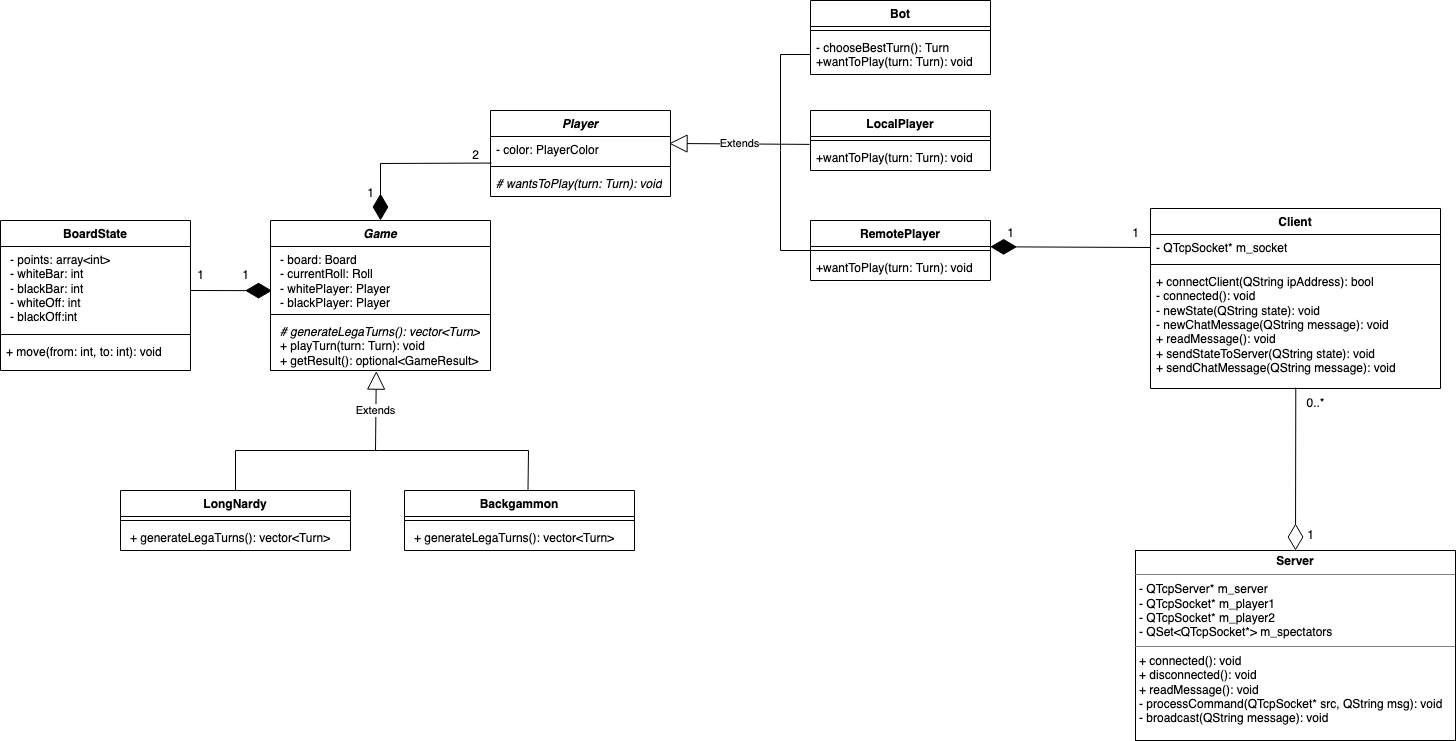

The diagram above was exported from draw.io. Its source (the exported page's mxGraphModel, read from the mxfile embedded in the PNG):
<mxGraphModel dx="2901" dy="2252" grid="1" gridSize="10" guides="1" tooltips="1" connect="1" arrows="1" fold="1" page="1" pageScale="1" pageWidth="827" pageHeight="1169" math="0" shadow="0">
  <root>
    <mxCell id="0" />
    <mxCell id="1" parent="0" />
    <mxCell id="ltkmp_Gt_iOiUBLWNh7G-5" value="" style="endArrow=diamondThin;endFill=1;endSize=24;html=1;rounded=0;entryX=0.007;entryY=0.69;entryDx=0;entryDy=0;entryPerimeter=0;" parent="1" target="QlzooESxO4i4zdjtebIv-33" edge="1">
      <mxGeometry width="160" relative="1" as="geometry">
        <mxPoint x="170" y="280" as="sourcePoint" />
        <mxPoint x="246.01" y="278.4000000000001" as="targetPoint" />
        <Array as="points" />
      </mxGeometry>
    </mxCell>
    <mxCell id="ltkmp_Gt_iOiUBLWNh7G-12" value="Extends" style="endArrow=block;endSize=16;endFill=0;html=1;rounded=0;entryX=0.481;entryY=1.012;entryDx=0;entryDy=0;entryPerimeter=0;" parent="1" target="QlzooESxO4i4zdjtebIv-35" edge="1">
      <mxGeometry width="160" relative="1" as="geometry">
        <mxPoint x="355" y="440" as="sourcePoint" />
        <mxPoint x="355" y="360" as="targetPoint" />
        <Array as="points" />
        <mxPoint as="offset" />
      </mxGeometry>
    </mxCell>
    <mxCell id="ltkmp_Gt_iOiUBLWNh7G-14" value="" style="endArrow=diamondThin;endFill=1;endSize=24;html=1;rounded=0;entryX=0.5;entryY=0;entryDx=0;entryDy=0;exitX=0.006;exitY=0.584;exitDx=0;exitDy=0;exitPerimeter=0;" parent="1" target="QlzooESxO4i4zdjtebIv-32" edge="1">
      <mxGeometry width="160" relative="1" as="geometry">
        <mxPoint x="470.96000000000004" y="152.55999999999995" as="sourcePoint" />
        <mxPoint x="355" y="210" as="targetPoint" />
        <Array as="points">
          <mxPoint x="360" y="153" />
        </Array>
      </mxGeometry>
    </mxCell>
    <mxCell id="ltkmp_Gt_iOiUBLWNh7G-21" value="Extends" style="endArrow=block;endSize=16;endFill=0;html=1;rounded=0;entryX=0.992;entryY=0.268;entryDx=0;entryDy=0;exitX=-0.005;exitY=-0.004;exitDx=0;exitDy=0;exitPerimeter=0;entryPerimeter=0;" parent="1" source="QlzooESxO4i4zdjtebIv-53" target="QlzooESxO4i4zdjtebIv-43" edge="1">
      <mxGeometry width="160" relative="1" as="geometry">
        <mxPoint x="770" y="130" as="sourcePoint" />
        <mxPoint x="570" y="294.9999999999999" as="targetPoint" />
      </mxGeometry>
    </mxCell>
    <mxCell id="ltkmp_Gt_iOiUBLWNh7G-22" value="&lt;p style=&quot;margin:0px;margin-top:4px;text-align:center;&quot;&gt;&lt;b&gt;Server&lt;/b&gt;&lt;br&gt;&lt;/p&gt;&lt;hr size=&quot;1&quot;&gt;&lt;p style=&quot;margin:0px;margin-left:4px;&quot;&gt;- QTcpServer* m_server&lt;br&gt;- QTcpSocket* m_player1&lt;br&gt;- QTcpSocket* m_player2&lt;br&gt;- QSet&amp;lt;QTcpSocket*&amp;gt; m_spectators&lt;/p&gt;&lt;hr size=&quot;1&quot;&gt;&lt;p style=&quot;margin:0px;margin-left:4px;&quot;&gt;+ connected(): void&lt;/p&gt;&lt;p style=&quot;margin:0px;margin-left:4px;&quot;&gt;+ disconnected(): void&lt;/p&gt;&lt;p style=&quot;margin:0px;margin-left:4px;&quot;&gt;+&amp;nbsp;readMessage(): void&lt;/p&gt;&lt;p style=&quot;margin:0px;margin-left:4px;&quot;&gt;- processCommand(QTcpSocket* src, QString msg): void&lt;br&gt;&lt;/p&gt;&lt;p style=&quot;margin:0px;margin-left:4px;&quot;&gt;- broadcast(QString message): void&lt;br&gt;&lt;/p&gt;" style="verticalAlign=top;align=left;overflow=fill;fontSize=12;fontFamily=Helvetica;html=1;whiteSpace=wrap;" parent="1" vertex="1">
      <mxGeometry x="1115" y="540" width="320" height="190" as="geometry" />
    </mxCell>
    <mxCell id="QlzooESxO4i4zdjtebIv-10" value="LongNardy" style="swimlane;fontStyle=1;align=center;verticalAlign=top;childLayout=stackLayout;horizontal=1;startSize=26;horizontalStack=0;resizeParent=1;resizeParentMax=0;resizeLast=0;collapsible=1;marginBottom=0;whiteSpace=wrap;html=1;" parent="1" vertex="1">
      <mxGeometry x="100" y="480" width="230" height="60" as="geometry">
        <mxRectangle x="300" y="750" width="100" height="30" as="alternateBounds" />
      </mxGeometry>
    </mxCell>
    <mxCell id="QlzooESxO4i4zdjtebIv-12" value="" style="line;strokeWidth=1;fillColor=none;align=left;verticalAlign=middle;spacingTop=-1;spacingLeft=3;spacingRight=3;rotatable=0;labelPosition=right;points=[];portConstraint=eastwest;strokeColor=inherit;" parent="QlzooESxO4i4zdjtebIv-10" vertex="1">
      <mxGeometry y="26" width="230" height="8" as="geometry" />
    </mxCell>
    <mxCell id="QlzooESxO4i4zdjtebIv-13" value="&lt;p style=&quot;border-color: var(--border-color); margin: 0px 0px 0px 4px;&quot;&gt;+ generateLegaTurns(): vector&amp;lt;Turn&amp;gt;&lt;/p&gt;&lt;div&gt;&lt;span style=&quot;border-color: var(--border-color);&quot;&gt;&lt;br&gt;&lt;/span&gt;&lt;/div&gt;" style="text;strokeColor=none;fillColor=none;align=left;verticalAlign=top;spacingLeft=4;spacingRight=4;overflow=hidden;rotatable=0;points=[[0,0.5],[1,0.5]];portConstraint=eastwest;whiteSpace=wrap;html=1;" parent="QlzooESxO4i4zdjtebIv-10" vertex="1">
      <mxGeometry y="34" width="230" height="26" as="geometry" />
    </mxCell>
    <mxCell id="QlzooESxO4i4zdjtebIv-14" value="Backgammon" style="swimlane;fontStyle=1;align=center;verticalAlign=top;childLayout=stackLayout;horizontal=1;startSize=26;horizontalStack=0;resizeParent=1;resizeParentMax=0;resizeLast=0;collapsible=1;marginBottom=0;whiteSpace=wrap;html=1;" parent="1" vertex="1">
      <mxGeometry x="384" y="480" width="230" height="60" as="geometry">
        <mxRectangle x="300" y="750" width="100" height="30" as="alternateBounds" />
      </mxGeometry>
    </mxCell>
    <mxCell id="QlzooESxO4i4zdjtebIv-15" value="" style="line;strokeWidth=1;fillColor=none;align=left;verticalAlign=middle;spacingTop=-1;spacingLeft=3;spacingRight=3;rotatable=0;labelPosition=right;points=[];portConstraint=eastwest;strokeColor=inherit;" parent="QlzooESxO4i4zdjtebIv-14" vertex="1">
      <mxGeometry y="26" width="230" height="8" as="geometry" />
    </mxCell>
    <mxCell id="QlzooESxO4i4zdjtebIv-16" value="&lt;p style=&quot;border-color: var(--border-color); margin: 0px 0px 0px 4px;&quot;&gt;+ generateLegaTurns(): vector&amp;lt;Turn&amp;gt;&lt;/p&gt;&lt;div&gt;&lt;span style=&quot;border-color: var(--border-color);&quot;&gt;&lt;br&gt;&lt;/span&gt;&lt;/div&gt;" style="text;strokeColor=none;fillColor=none;align=left;verticalAlign=top;spacingLeft=4;spacingRight=4;overflow=hidden;rotatable=0;points=[[0,0.5],[1,0.5]];portConstraint=eastwest;whiteSpace=wrap;html=1;" parent="QlzooESxO4i4zdjtebIv-14" vertex="1">
      <mxGeometry y="34" width="230" height="26" as="geometry" />
    </mxCell>
    <mxCell id="QlzooESxO4i4zdjtebIv-17" value="&lt;b style=&quot;border-color: var(--border-color);&quot;&gt;BoardState&lt;/b&gt;" style="swimlane;fontStyle=1;align=center;verticalAlign=top;childLayout=stackLayout;horizontal=1;startSize=26;horizontalStack=0;resizeParent=1;resizeParentMax=0;resizeLast=0;collapsible=1;marginBottom=0;whiteSpace=wrap;html=1;" parent="1" vertex="1">
      <mxGeometry x="-20" y="210" width="190" height="150" as="geometry" />
    </mxCell>
    <mxCell id="QlzooESxO4i4zdjtebIv-18" value="&lt;p style=&quot;border-color: var(--border-color); margin: 0px 0px 0px 4px;&quot;&gt;- points: array&amp;lt;int&amp;gt;&lt;/p&gt;&lt;p style=&quot;border-color: var(--border-color); margin: 0px 0px 0px 4px;&quot;&gt;- whiteBar: int&lt;/p&gt;&lt;p style=&quot;border-color: var(--border-color); margin: 0px 0px 0px 4px;&quot;&gt;- blackBar: int&lt;/p&gt;&lt;p style=&quot;border-color: var(--border-color); margin: 0px 0px 0px 4px;&quot;&gt;- whiteOff: int&lt;/p&gt;&lt;p style=&quot;border-color: var(--border-color); margin: 0px 0px 0px 4px;&quot;&gt;- blackOff:int&lt;/p&gt;&lt;div&gt;&lt;br&gt;&lt;/div&gt;" style="text;strokeColor=none;fillColor=none;align=left;verticalAlign=top;spacingLeft=4;spacingRight=4;overflow=hidden;rotatable=0;points=[[0,0.5],[1,0.5]];portConstraint=eastwest;whiteSpace=wrap;html=1;" parent="QlzooESxO4i4zdjtebIv-17" vertex="1">
      <mxGeometry y="26" width="190" height="84" as="geometry" />
    </mxCell>
    <mxCell id="QlzooESxO4i4zdjtebIv-19" value="" style="line;strokeWidth=1;fillColor=none;align=left;verticalAlign=middle;spacingTop=-1;spacingLeft=3;spacingRight=3;rotatable=0;labelPosition=right;points=[];portConstraint=eastwest;strokeColor=inherit;" parent="QlzooESxO4i4zdjtebIv-17" vertex="1">
      <mxGeometry y="110" width="190" height="8" as="geometry" />
    </mxCell>
    <mxCell id="QlzooESxO4i4zdjtebIv-20" value="+ move(from: int, to: int): void" style="text;strokeColor=none;fillColor=none;align=left;verticalAlign=top;spacingLeft=4;spacingRight=4;overflow=hidden;rotatable=0;points=[[0,0.5],[1,0.5]];portConstraint=eastwest;whiteSpace=wrap;html=1;" parent="QlzooESxO4i4zdjtebIv-17" vertex="1">
      <mxGeometry y="118" width="190" height="32" as="geometry" />
    </mxCell>
    <mxCell id="QlzooESxO4i4zdjtebIv-30" value="1" style="text;html=1;align=center;verticalAlign=middle;resizable=0;points=[];autosize=1;strokeColor=none;fillColor=none;" parent="1" vertex="1">
      <mxGeometry x="165" y="250" width="30" height="30" as="geometry" />
    </mxCell>
    <mxCell id="QlzooESxO4i4zdjtebIv-31" value="1" style="text;html=1;align=center;verticalAlign=middle;resizable=0;points=[];autosize=1;strokeColor=none;fillColor=none;" parent="1" vertex="1">
      <mxGeometry x="210" y="250" width="30" height="30" as="geometry" />
    </mxCell>
    <mxCell id="QlzooESxO4i4zdjtebIv-32" value="&lt;b style=&quot;border-color: var(--border-color);&quot;&gt;&lt;i style=&quot;border-color: var(--border-color);&quot;&gt;Game&lt;/i&gt;&lt;/b&gt;" style="swimlane;fontStyle=1;align=center;verticalAlign=top;childLayout=stackLayout;horizontal=1;startSize=26;horizontalStack=0;resizeParent=1;resizeParentMax=0;resizeLast=0;collapsible=1;marginBottom=0;whiteSpace=wrap;html=1;" parent="1" vertex="1">
      <mxGeometry x="250" y="210" width="220" height="150" as="geometry">
        <mxRectangle x="280" y="210" width="70" height="30" as="alternateBounds" />
      </mxGeometry>
    </mxCell>
    <mxCell id="QlzooESxO4i4zdjtebIv-33" value="&lt;p style=&quot;border-color: var(--border-color); margin: 0px 0px 0px 4px;&quot;&gt;- board: Board&lt;br style=&quot;border-color: var(--border-color);&quot;&gt;&lt;/p&gt;&lt;p style=&quot;border-color: var(--border-color); margin: 0px 0px 0px 4px;&quot;&gt;&lt;span style=&quot;border-color: var(--border-color); background-color: initial;&quot;&gt;- currentRoll: Roll&lt;/span&gt;&lt;/p&gt;&lt;p style=&quot;border-color: var(--border-color); margin: 0px 0px 0px 4px;&quot;&gt;&lt;span style=&quot;border-color: var(--border-color); background-color: initial;&quot;&gt;- whitePlayer: Player&lt;/span&gt;&lt;/p&gt;&lt;p style=&quot;border-color: var(--border-color); margin: 0px 0px 0px 4px;&quot;&gt;&lt;span style=&quot;border-color: var(--border-color); background-color: initial;&quot;&gt;- blackPlayer: Player&lt;/span&gt;&lt;/p&gt;&lt;div&gt;&lt;span style=&quot;border-color: var(--border-color); background-color: initial;&quot;&gt;&lt;br&gt;&lt;/span&gt;&lt;/div&gt;" style="text;strokeColor=none;fillColor=none;align=left;verticalAlign=top;spacingLeft=4;spacingRight=4;overflow=hidden;rotatable=0;points=[[0,0.5],[1,0.5]];portConstraint=eastwest;whiteSpace=wrap;html=1;" parent="QlzooESxO4i4zdjtebIv-32" vertex="1">
      <mxGeometry y="26" width="220" height="64" as="geometry" />
    </mxCell>
    <mxCell id="QlzooESxO4i4zdjtebIv-34" value="" style="line;strokeWidth=1;fillColor=none;align=left;verticalAlign=middle;spacingTop=-1;spacingLeft=3;spacingRight=3;rotatable=0;labelPosition=right;points=[];portConstraint=eastwest;strokeColor=inherit;" parent="QlzooESxO4i4zdjtebIv-32" vertex="1">
      <mxGeometry y="90" width="220" height="8" as="geometry" />
    </mxCell>
    <mxCell id="QlzooESxO4i4zdjtebIv-35" value="&lt;p style=&quot;border-color: var(--border-color); margin: 0px 0px 0px 4px;&quot;&gt;&lt;i style=&quot;border-color: var(--border-color);&quot;&gt;# generateLegaTurns(): vector&amp;lt;Turn&amp;gt;&lt;/i&gt;&lt;/p&gt;&lt;p style=&quot;border-color: var(--border-color); margin: 0px 0px 0px 4px;&quot;&gt;+ playTurn(turn: Turn): void&lt;/p&gt;&lt;p style=&quot;border-color: var(--border-color); margin: 0px 0px 0px 4px;&quot;&gt;+ getResult(): optional&amp;lt;GameResult&amp;gt;&lt;/p&gt;" style="text;strokeColor=none;fillColor=none;align=left;verticalAlign=top;spacingLeft=4;spacingRight=4;overflow=hidden;rotatable=0;points=[[0,0.5],[1,0.5]];portConstraint=eastwest;whiteSpace=wrap;html=1;" parent="QlzooESxO4i4zdjtebIv-32" vertex="1">
      <mxGeometry y="98" width="220" height="52" as="geometry" />
    </mxCell>
    <mxCell id="QlzooESxO4i4zdjtebIv-38" value="" style="endArrow=none;html=1;rounded=0;exitX=0.5;exitY=0;exitDx=0;exitDy=0;entryX=0.537;entryY=-0.009;entryDx=0;entryDy=0;entryPerimeter=0;" parent="1" source="QlzooESxO4i4zdjtebIv-10" target="QlzooESxO4i4zdjtebIv-14" edge="1">
      <mxGeometry width="50" height="50" relative="1" as="geometry">
        <mxPoint x="270" y="340" as="sourcePoint" />
        <mxPoint x="320" y="290" as="targetPoint" />
        <Array as="points">
          <mxPoint x="215" y="440" />
          <mxPoint x="360" y="440" />
          <mxPoint x="508" y="440" />
        </Array>
      </mxGeometry>
    </mxCell>
    <mxCell id="QlzooESxO4i4zdjtebIv-40" value="1" style="text;html=1;align=center;verticalAlign=middle;resizable=0;points=[];autosize=1;strokeColor=none;fillColor=none;" parent="1" vertex="1">
      <mxGeometry x="335" y="168" width="30" height="30" as="geometry" />
    </mxCell>
    <mxCell id="QlzooESxO4i4zdjtebIv-41" value="2" style="text;html=1;align=center;verticalAlign=middle;resizable=0;points=[];autosize=1;strokeColor=none;fillColor=none;" parent="1" vertex="1">
      <mxGeometry x="440" y="130" width="30" height="30" as="geometry" />
    </mxCell>
    <mxCell id="QlzooESxO4i4zdjtebIv-42" value="&lt;i&gt;Player&lt;/i&gt;" style="swimlane;fontStyle=1;align=center;verticalAlign=top;childLayout=stackLayout;horizontal=1;startSize=26;horizontalStack=0;resizeParent=1;resizeParentMax=0;resizeLast=0;collapsible=1;marginBottom=0;whiteSpace=wrap;html=1;" parent="1" vertex="1">
      <mxGeometry x="470" y="100" width="180" height="86" as="geometry" />
    </mxCell>
    <mxCell id="QlzooESxO4i4zdjtebIv-43" value="- color: PlayerColor" style="text;strokeColor=none;fillColor=none;align=left;verticalAlign=top;spacingLeft=4;spacingRight=4;overflow=hidden;rotatable=0;points=[[0,0.5],[1,0.5]];portConstraint=eastwest;whiteSpace=wrap;html=1;" parent="QlzooESxO4i4zdjtebIv-42" vertex="1">
      <mxGeometry y="26" width="180" height="26" as="geometry" />
    </mxCell>
    <mxCell id="QlzooESxO4i4zdjtebIv-44" value="" style="line;strokeWidth=1;fillColor=none;align=left;verticalAlign=middle;spacingTop=-1;spacingLeft=3;spacingRight=3;rotatable=0;labelPosition=right;points=[];portConstraint=eastwest;strokeColor=inherit;" parent="QlzooESxO4i4zdjtebIv-42" vertex="1">
      <mxGeometry y="52" width="180" height="8" as="geometry" />
    </mxCell>
    <mxCell id="QlzooESxO4i4zdjtebIv-45" value="&lt;i&gt;# wantsToPlay(turn: Turn): void&lt;/i&gt;" style="text;strokeColor=none;fillColor=none;align=left;verticalAlign=top;spacingLeft=4;spacingRight=4;overflow=hidden;rotatable=0;points=[[0,0.5],[1,0.5]];portConstraint=eastwest;whiteSpace=wrap;html=1;" parent="QlzooESxO4i4zdjtebIv-42" vertex="1">
      <mxGeometry y="60" width="180" height="26" as="geometry" />
    </mxCell>
    <mxCell id="QlzooESxO4i4zdjtebIv-46" value="RemotePlayer" style="swimlane;fontStyle=1;align=center;verticalAlign=top;childLayout=stackLayout;horizontal=1;startSize=26;horizontalStack=0;resizeParent=1;resizeParentMax=0;resizeLast=0;collapsible=1;marginBottom=0;whiteSpace=wrap;html=1;" parent="1" vertex="1">
      <mxGeometry x="790" y="210" width="180" height="60" as="geometry" />
    </mxCell>
    <mxCell id="QlzooESxO4i4zdjtebIv-48" value="" style="line;strokeWidth=1;fillColor=none;align=left;verticalAlign=middle;spacingTop=-1;spacingLeft=3;spacingRight=3;rotatable=0;labelPosition=right;points=[];portConstraint=eastwest;strokeColor=inherit;" parent="QlzooESxO4i4zdjtebIv-46" vertex="1">
      <mxGeometry y="26" width="180" height="8" as="geometry" />
    </mxCell>
    <mxCell id="QlzooESxO4i4zdjtebIv-49" value="+wantToPlay(turn: Turn): void" style="text;strokeColor=none;fillColor=none;align=left;verticalAlign=top;spacingLeft=4;spacingRight=4;overflow=hidden;rotatable=0;points=[[0,0.5],[1,0.5]];portConstraint=eastwest;whiteSpace=wrap;html=1;" parent="QlzooESxO4i4zdjtebIv-46" vertex="1">
      <mxGeometry y="34" width="180" height="26" as="geometry" />
    </mxCell>
    <mxCell id="QlzooESxO4i4zdjtebIv-50" value="LocalPlayer" style="swimlane;fontStyle=1;align=center;verticalAlign=top;childLayout=stackLayout;horizontal=1;startSize=26;horizontalStack=0;resizeParent=1;resizeParentMax=0;resizeLast=0;collapsible=1;marginBottom=0;whiteSpace=wrap;html=1;" parent="1" vertex="1">
      <mxGeometry x="790" y="100" width="180" height="60" as="geometry" />
    </mxCell>
    <mxCell id="QlzooESxO4i4zdjtebIv-52" value="" style="line;strokeWidth=1;fillColor=none;align=left;verticalAlign=middle;spacingTop=-1;spacingLeft=3;spacingRight=3;rotatable=0;labelPosition=right;points=[];portConstraint=eastwest;strokeColor=inherit;" parent="QlzooESxO4i4zdjtebIv-50" vertex="1">
      <mxGeometry y="26" width="180" height="8" as="geometry" />
    </mxCell>
    <mxCell id="QlzooESxO4i4zdjtebIv-53" value="+wantToPlay(turn: Turn): void" style="text;strokeColor=none;fillColor=none;align=left;verticalAlign=top;spacingLeft=4;spacingRight=4;overflow=hidden;rotatable=0;points=[[0,0.5],[1,0.5]];portConstraint=eastwest;whiteSpace=wrap;html=1;" parent="QlzooESxO4i4zdjtebIv-50" vertex="1">
      <mxGeometry y="34" width="180" height="26" as="geometry" />
    </mxCell>
    <mxCell id="QlzooESxO4i4zdjtebIv-60" value="Bot" style="swimlane;fontStyle=1;align=center;verticalAlign=top;childLayout=stackLayout;horizontal=1;startSize=26;horizontalStack=0;resizeParent=1;resizeParentMax=0;resizeLast=0;collapsible=1;marginBottom=0;whiteSpace=wrap;html=1;" parent="1" vertex="1">
      <mxGeometry x="790" y="-10" width="180" height="74" as="geometry" />
    </mxCell>
    <mxCell id="QlzooESxO4i4zdjtebIv-62" value="" style="line;strokeWidth=1;fillColor=none;align=left;verticalAlign=middle;spacingTop=-1;spacingLeft=3;spacingRight=3;rotatable=0;labelPosition=right;points=[];portConstraint=eastwest;strokeColor=inherit;" parent="QlzooESxO4i4zdjtebIv-60" vertex="1">
      <mxGeometry y="26" width="180" height="8" as="geometry" />
    </mxCell>
    <mxCell id="QlzooESxO4i4zdjtebIv-63" value="- chooseBestTurn(): Turn&lt;br&gt;+wantToPlay(turn: Turn): void" style="text;strokeColor=none;fillColor=none;align=left;verticalAlign=top;spacingLeft=4;spacingRight=4;overflow=hidden;rotatable=0;points=[[0,0.5],[1,0.5]];portConstraint=eastwest;whiteSpace=wrap;html=1;" parent="QlzooESxO4i4zdjtebIv-60" vertex="1">
      <mxGeometry y="34" width="180" height="40" as="geometry" />
    </mxCell>
    <mxCell id="QlzooESxO4i4zdjtebIv-65" value="" style="endArrow=none;html=1;rounded=0;entryX=0;entryY=0.5;entryDx=0;entryDy=0;exitX=0;exitY=0.5;exitDx=0;exitDy=0;" parent="1" source="QlzooESxO4i4zdjtebIv-46" target="QlzooESxO4i4zdjtebIv-63" edge="1">
      <mxGeometry width="50" height="50" relative="1" as="geometry">
        <mxPoint x="540" y="210" as="sourcePoint" />
        <mxPoint x="590" y="160" as="targetPoint" />
        <Array as="points">
          <mxPoint x="760" y="240" />
          <mxPoint x="760" y="140" />
          <mxPoint x="760" y="44" />
        </Array>
      </mxGeometry>
    </mxCell>
    <mxCell id="QlzooESxO4i4zdjtebIv-68" value="Client" style="swimlane;fontStyle=1;align=center;verticalAlign=top;childLayout=stackLayout;horizontal=1;startSize=26;horizontalStack=0;resizeParent=1;resizeParentMax=0;resizeLast=0;collapsible=1;marginBottom=0;whiteSpace=wrap;html=1;" parent="1" vertex="1">
      <mxGeometry x="1130" y="198" width="290" height="180" as="geometry" />
    </mxCell>
    <mxCell id="QlzooESxO4i4zdjtebIv-69" value="- QTcpSocket* m_socket" style="text;strokeColor=none;fillColor=none;align=left;verticalAlign=top;spacingLeft=4;spacingRight=4;overflow=hidden;rotatable=0;points=[[0,0.5],[1,0.5]];portConstraint=eastwest;whiteSpace=wrap;html=1;" parent="QlzooESxO4i4zdjtebIv-68" vertex="1">
      <mxGeometry y="26" width="290" height="26" as="geometry" />
    </mxCell>
    <mxCell id="QlzooESxO4i4zdjtebIv-70" value="" style="line;strokeWidth=1;fillColor=none;align=left;verticalAlign=middle;spacingTop=-1;spacingLeft=3;spacingRight=3;rotatable=0;labelPosition=right;points=[];portConstraint=eastwest;strokeColor=inherit;" parent="QlzooESxO4i4zdjtebIv-68" vertex="1">
      <mxGeometry y="52" width="290" height="8" as="geometry" />
    </mxCell>
    <mxCell id="QlzooESxO4i4zdjtebIv-71" value="&lt;div&gt;+ connectClient(QString ipAddress): bool&lt;/div&gt;&lt;div&gt;- connected(): void&lt;br&gt;&lt;/div&gt;&lt;div&gt;- newState(QString state): void&lt;/div&gt;&lt;div&gt;- newChatMessage(QString message): void&lt;/div&gt;&lt;div&gt;+ readMessage(): void&lt;/div&gt;&lt;div&gt;+ sendStateToServer(QString state): void&lt;/div&gt;&lt;div&gt;+ sendChatMessage(QString message): void &lt;br&gt;&lt;/div&gt;&lt;div&gt;&lt;br&gt;&lt;/div&gt;" style="text;strokeColor=none;fillColor=none;align=left;verticalAlign=top;spacingLeft=4;spacingRight=4;overflow=hidden;rotatable=0;points=[[0,0.5],[1,0.5]];portConstraint=eastwest;whiteSpace=wrap;html=1;" parent="QlzooESxO4i4zdjtebIv-68" vertex="1">
      <mxGeometry y="60" width="290" height="120" as="geometry" />
    </mxCell>
    <mxCell id="QlzooESxO4i4zdjtebIv-72" value="" style="endArrow=diamondThin;endFill=1;endSize=24;html=1;rounded=0;exitX=0;exitY=0.5;exitDx=0;exitDy=0;entryX=0.998;entryY=0.036;entryDx=0;entryDy=0;entryPerimeter=0;" parent="1" source="QlzooESxO4i4zdjtebIv-69" target="QlzooESxO4i4zdjtebIv-48" edge="1">
      <mxGeometry width="160" relative="1" as="geometry">
        <mxPoint x="990" y="310" as="sourcePoint" />
        <mxPoint x="1030" y="280" as="targetPoint" />
        <Array as="points" />
      </mxGeometry>
    </mxCell>
    <mxCell id="QlzooESxO4i4zdjtebIv-73" value="" style="endArrow=diamondThin;endFill=0;endSize=24;html=1;rounded=0;entryX=0.5;entryY=0;entryDx=0;entryDy=0;exitX=0.501;exitY=0.993;exitDx=0;exitDy=0;exitPerimeter=0;" parent="1" source="QlzooESxO4i4zdjtebIv-71" target="ltkmp_Gt_iOiUBLWNh7G-22" edge="1">
      <mxGeometry width="160" relative="1" as="geometry">
        <mxPoint x="1230" y="290" as="sourcePoint" />
        <mxPoint x="980" y="246" as="targetPoint" />
        <Array as="points" />
      </mxGeometry>
    </mxCell>
    <mxCell id="QlzooESxO4i4zdjtebIv-74" value="1" style="text;html=1;align=center;verticalAlign=middle;resizable=0;points=[];autosize=1;strokeColor=none;fillColor=none;" parent="1" vertex="1">
      <mxGeometry x="975" y="208" width="30" height="30" as="geometry" />
    </mxCell>
    <mxCell id="QlzooESxO4i4zdjtebIv-75" value="1" style="text;html=1;align=center;verticalAlign=middle;resizable=0;points=[];autosize=1;strokeColor=none;fillColor=none;" parent="1" vertex="1">
      <mxGeometry x="1100" y="208" width="30" height="30" as="geometry" />
    </mxCell>
    <mxCell id="QlzooESxO4i4zdjtebIv-76" value="1" style="text;html=1;align=center;verticalAlign=middle;resizable=0;points=[];autosize=1;strokeColor=none;fillColor=none;" parent="1" vertex="1">
      <mxGeometry x="1275" y="510" width="30" height="30" as="geometry" />
    </mxCell>
    <mxCell id="QlzooESxO4i4zdjtebIv-77" value="0..*" style="text;html=1;align=center;verticalAlign=middle;resizable=0;points=[];autosize=1;strokeColor=none;fillColor=none;" parent="1" vertex="1">
      <mxGeometry x="1275" y="378" width="40" height="30" as="geometry" />
    </mxCell>
  </root>
</mxGraphModel>